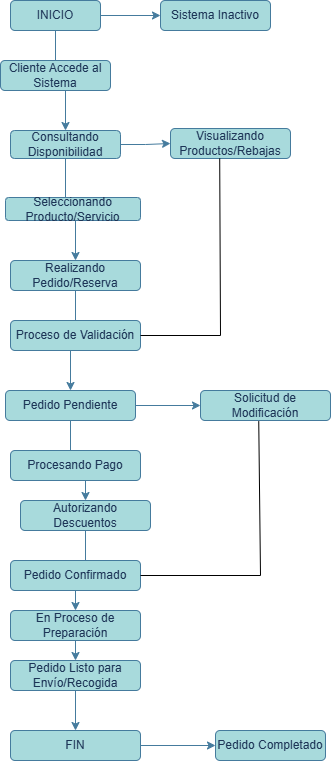

The diagram above was exported from draw.io. Its source (the exported page's mxGraphModel, read from the mxfile embedded in the PNG):
<mxGraphModel dx="1744" dy="930" grid="1" gridSize="10" guides="1" tooltips="1" connect="1" arrows="1" fold="1" page="1" pageScale="1" pageWidth="583" pageHeight="827" math="0" shadow="0">
  <root>
    <mxCell id="0" />
    <mxCell id="1" parent="0" />
    <mxCell id="bRlKY9kh8zRkOsxfyLPO-1" value="" style="edgeStyle=orthogonalEdgeStyle;rounded=0;orthogonalLoop=1;jettySize=auto;html=1;strokeColor=#457B9D;fontColor=#1D3557;fillColor=#A8DADC;" edge="1" parent="1" source="bRlKY9kh8zRkOsxfyLPO-3" target="bRlKY9kh8zRkOsxfyLPO-12">
      <mxGeometry relative="1" as="geometry" />
    </mxCell>
    <mxCell id="bRlKY9kh8zRkOsxfyLPO-2" value="" style="edgeStyle=orthogonalEdgeStyle;rounded=0;orthogonalLoop=1;jettySize=auto;html=1;strokeColor=#457B9D;fontColor=#1D3557;fillColor=#A8DADC;" edge="1" parent="1" source="bRlKY9kh8zRkOsxfyLPO-3" target="bRlKY9kh8zRkOsxfyLPO-7">
      <mxGeometry relative="1" as="geometry" />
    </mxCell>
    <mxCell id="bRlKY9kh8zRkOsxfyLPO-3" value="INICIO" style="rounded=1;whiteSpace=wrap;html=1;strokeColor=#457B9D;fontColor=#1D3557;fillColor=#A8DADC;" vertex="1" parent="1">
      <mxGeometry x="90" y="50" width="90" height="30" as="geometry" />
    </mxCell>
    <mxCell id="bRlKY9kh8zRkOsxfyLPO-4" value="Cliente Accede al Sistema" style="rounded=1;whiteSpace=wrap;html=1;strokeColor=#457B9D;fontColor=#1D3557;fillColor=#A8DADC;" vertex="1" parent="1">
      <mxGeometry x="80" y="110" width="110" height="30" as="geometry" />
    </mxCell>
    <mxCell id="bRlKY9kh8zRkOsxfyLPO-5" value="" style="edgeStyle=orthogonalEdgeStyle;rounded=0;orthogonalLoop=1;jettySize=auto;html=1;strokeColor=#457B9D;fontColor=#1D3557;fillColor=#A8DADC;" edge="1" parent="1" source="bRlKY9kh8zRkOsxfyLPO-7" target="bRlKY9kh8zRkOsxfyLPO-10">
      <mxGeometry relative="1" as="geometry" />
    </mxCell>
    <mxCell id="bRlKY9kh8zRkOsxfyLPO-6" value="" style="edgeStyle=orthogonalEdgeStyle;rounded=0;orthogonalLoop=1;jettySize=auto;html=1;strokeColor=#457B9D;fontColor=#1D3557;fillColor=#A8DADC;" edge="1" parent="1" source="bRlKY9kh8zRkOsxfyLPO-7" target="bRlKY9kh8zRkOsxfyLPO-21">
      <mxGeometry relative="1" as="geometry" />
    </mxCell>
    <mxCell id="bRlKY9kh8zRkOsxfyLPO-7" value="Consultando Disponibilidad" style="rounded=1;whiteSpace=wrap;html=1;strokeColor=#457B9D;fontColor=#1D3557;fillColor=#A8DADC;" vertex="1" parent="1">
      <mxGeometry x="90" y="180" width="110" height="28" as="geometry" />
    </mxCell>
    <mxCell id="bRlKY9kh8zRkOsxfyLPO-8" value="Seleccionando Producto/Servicio" style="rounded=1;whiteSpace=wrap;html=1;strokeColor=#457B9D;fontColor=#1D3557;fillColor=#A8DADC;" vertex="1" parent="1">
      <mxGeometry x="85" y="247" width="135" height="23" as="geometry" />
    </mxCell>
    <mxCell id="bRlKY9kh8zRkOsxfyLPO-9" value="" style="edgeStyle=orthogonalEdgeStyle;rounded=0;orthogonalLoop=1;jettySize=auto;html=1;strokeColor=#457B9D;fontColor=#1D3557;fillColor=#A8DADC;" edge="1" parent="1" source="bRlKY9kh8zRkOsxfyLPO-10" target="bRlKY9kh8zRkOsxfyLPO-16">
      <mxGeometry relative="1" as="geometry" />
    </mxCell>
    <mxCell id="bRlKY9kh8zRkOsxfyLPO-10" value="Realizando Pedido/Reserva" style="rounded=1;whiteSpace=wrap;html=1;strokeColor=#457B9D;fontColor=#1D3557;fillColor=#A8DADC;" vertex="1" parent="1">
      <mxGeometry x="90" y="310" width="130" height="30" as="geometry" />
    </mxCell>
    <mxCell id="bRlKY9kh8zRkOsxfyLPO-11" value="Proceso de Validación" style="rounded=1;whiteSpace=wrap;html=1;strokeColor=#457B9D;fontColor=#1D3557;fillColor=#A8DADC;" vertex="1" parent="1">
      <mxGeometry x="90" y="370" width="130" height="30" as="geometry" />
    </mxCell>
    <mxCell id="bRlKY9kh8zRkOsxfyLPO-12" value="Sistema Inactivo" style="rounded=1;whiteSpace=wrap;html=1;strokeColor=#457B9D;fontColor=#1D3557;fillColor=#A8DADC;" vertex="1" parent="1">
      <mxGeometry x="240" y="50" width="110" height="30" as="geometry" />
    </mxCell>
    <mxCell id="bRlKY9kh8zRkOsxfyLPO-13" value="" style="rounded=1;whiteSpace=wrap;html=1;strokeColor=#457B9D;fontColor=#1D3557;fillColor=#A8DADC;" vertex="1" parent="1">
      <mxGeometry x="150" y="470" width="130" as="geometry" />
    </mxCell>
    <mxCell id="bRlKY9kh8zRkOsxfyLPO-14" value="" style="edgeStyle=orthogonalEdgeStyle;rounded=0;orthogonalLoop=1;jettySize=auto;html=1;strokeColor=#457B9D;fontColor=#1D3557;fillColor=#A8DADC;" edge="1" parent="1" source="bRlKY9kh8zRkOsxfyLPO-16" target="bRlKY9kh8zRkOsxfyLPO-19">
      <mxGeometry relative="1" as="geometry" />
    </mxCell>
    <mxCell id="bRlKY9kh8zRkOsxfyLPO-15" value="" style="edgeStyle=orthogonalEdgeStyle;rounded=0;orthogonalLoop=1;jettySize=auto;html=1;strokeColor=#457B9D;fontColor=#1D3557;fillColor=#A8DADC;" edge="1" parent="1" source="bRlKY9kh8zRkOsxfyLPO-16" target="bRlKY9kh8zRkOsxfyLPO-22">
      <mxGeometry relative="1" as="geometry" />
    </mxCell>
    <mxCell id="bRlKY9kh8zRkOsxfyLPO-16" value="Pedido Pendiente" style="rounded=1;whiteSpace=wrap;html=1;strokeColor=#457B9D;fontColor=#1D3557;fillColor=#A8DADC;" vertex="1" parent="1">
      <mxGeometry x="85" y="440" width="130" height="30" as="geometry" />
    </mxCell>
    <mxCell id="bRlKY9kh8zRkOsxfyLPO-17" value="Procesando Pago" style="rounded=1;whiteSpace=wrap;html=1;strokeColor=#457B9D;fontColor=#1D3557;fillColor=#A8DADC;" vertex="1" parent="1">
      <mxGeometry x="90" y="500" width="130" height="30" as="geometry" />
    </mxCell>
    <mxCell id="bRlKY9kh8zRkOsxfyLPO-18" value="" style="edgeStyle=orthogonalEdgeStyle;rounded=0;orthogonalLoop=1;jettySize=auto;html=1;strokeColor=#457B9D;fontColor=#1D3557;fillColor=#A8DADC;" edge="1" parent="1" source="bRlKY9kh8zRkOsxfyLPO-19" target="bRlKY9kh8zRkOsxfyLPO-24">
      <mxGeometry relative="1" as="geometry" />
    </mxCell>
    <mxCell id="bRlKY9kh8zRkOsxfyLPO-19" value="Autorizando Descuentos" style="rounded=1;whiteSpace=wrap;html=1;strokeColor=#457B9D;fontColor=#1D3557;fillColor=#A8DADC;" vertex="1" parent="1">
      <mxGeometry x="100" y="550" width="130" height="30" as="geometry" />
    </mxCell>
    <mxCell id="bRlKY9kh8zRkOsxfyLPO-20" value="Pedido Confirmado" style="rounded=1;whiteSpace=wrap;html=1;strokeColor=#457B9D;fontColor=#1D3557;fillColor=#A8DADC;" vertex="1" parent="1">
      <mxGeometry x="90" y="610" width="130" height="30" as="geometry" />
    </mxCell>
    <mxCell id="bRlKY9kh8zRkOsxfyLPO-21" value="Visualizando Productos/Rebajas" style="rounded=1;whiteSpace=wrap;html=1;strokeColor=#457B9D;fontColor=#1D3557;fillColor=#A8DADC;" vertex="1" parent="1">
      <mxGeometry x="250" y="178" width="120" height="30" as="geometry" />
    </mxCell>
    <mxCell id="bRlKY9kh8zRkOsxfyLPO-22" value="Solicitud de Modificación" style="rounded=1;whiteSpace=wrap;html=1;strokeColor=#457B9D;fontColor=#1D3557;fillColor=#A8DADC;" vertex="1" parent="1">
      <mxGeometry x="280" y="440" width="130" height="30" as="geometry" />
    </mxCell>
    <mxCell id="bRlKY9kh8zRkOsxfyLPO-23" style="edgeStyle=orthogonalEdgeStyle;rounded=0;orthogonalLoop=1;jettySize=auto;html=1;exitX=0.5;exitY=1;exitDx=0;exitDy=0;entryX=0.5;entryY=0;entryDx=0;entryDy=0;strokeColor=#457B9D;fontColor=#1D3557;fillColor=#A8DADC;" edge="1" parent="1" source="bRlKY9kh8zRkOsxfyLPO-24" target="bRlKY9kh8zRkOsxfyLPO-26">
      <mxGeometry relative="1" as="geometry" />
    </mxCell>
    <mxCell id="bRlKY9kh8zRkOsxfyLPO-24" value="En Proceso de Preparación" style="rounded=1;whiteSpace=wrap;html=1;strokeColor=#457B9D;fontColor=#1D3557;fillColor=#A8DADC;" vertex="1" parent="1">
      <mxGeometry x="90" y="660" width="130" height="30" as="geometry" />
    </mxCell>
    <mxCell id="bRlKY9kh8zRkOsxfyLPO-25" value="" style="edgeStyle=orthogonalEdgeStyle;rounded=0;orthogonalLoop=1;jettySize=auto;html=1;strokeColor=#457B9D;fontColor=#1D3557;fillColor=#A8DADC;" edge="1" parent="1" source="bRlKY9kh8zRkOsxfyLPO-26" target="bRlKY9kh8zRkOsxfyLPO-28">
      <mxGeometry relative="1" as="geometry" />
    </mxCell>
    <mxCell id="bRlKY9kh8zRkOsxfyLPO-26" value="Pedido Listo para Envío/Recogida" style="rounded=1;whiteSpace=wrap;html=1;strokeColor=#457B9D;fontColor=#1D3557;fillColor=#A8DADC;" vertex="1" parent="1">
      <mxGeometry x="90" y="710" width="130" height="30" as="geometry" />
    </mxCell>
    <mxCell id="bRlKY9kh8zRkOsxfyLPO-27" value="" style="edgeStyle=orthogonalEdgeStyle;rounded=0;orthogonalLoop=1;jettySize=auto;html=1;strokeColor=#457B9D;fontColor=#1D3557;fillColor=#A8DADC;" edge="1" parent="1" source="bRlKY9kh8zRkOsxfyLPO-28" target="bRlKY9kh8zRkOsxfyLPO-29">
      <mxGeometry relative="1" as="geometry" />
    </mxCell>
    <mxCell id="bRlKY9kh8zRkOsxfyLPO-28" value="FIN" style="rounded=1;whiteSpace=wrap;html=1;strokeColor=#457B9D;fontColor=#1D3557;fillColor=#A8DADC;" vertex="1" parent="1">
      <mxGeometry x="90" y="780" width="130" height="30" as="geometry" />
    </mxCell>
    <mxCell id="bRlKY9kh8zRkOsxfyLPO-29" value="Pedido Completado" style="rounded=1;whiteSpace=wrap;html=1;strokeColor=#457B9D;fontColor=#1D3557;fillColor=#A8DADC;" vertex="1" parent="1">
      <mxGeometry x="295" y="780" width="110" height="30" as="geometry" />
    </mxCell>
    <mxCell id="bRlKY9kh8zRkOsxfyLPO-30" value="" style="endArrow=none;html=1;rounded=0;exitX=1;exitY=0.5;exitDx=0;exitDy=0;entryX=0.41;entryY=0.998;entryDx=0;entryDy=0;entryPerimeter=0;" edge="1" parent="1" source="bRlKY9kh8zRkOsxfyLPO-11" target="bRlKY9kh8zRkOsxfyLPO-21">
      <mxGeometry width="50" height="50" relative="1" as="geometry">
        <mxPoint x="330" y="340" as="sourcePoint" />
        <mxPoint x="380" y="290" as="targetPoint" />
        <Array as="points">
          <mxPoint x="300" y="385" />
        </Array>
      </mxGeometry>
    </mxCell>
    <mxCell id="bRlKY9kh8zRkOsxfyLPO-31" value="" style="endArrow=none;html=1;rounded=0;exitX=1;exitY=0.5;exitDx=0;exitDy=0;entryX=0.448;entryY=1.027;entryDx=0;entryDy=0;entryPerimeter=0;" edge="1" parent="1" source="bRlKY9kh8zRkOsxfyLPO-20" target="bRlKY9kh8zRkOsxfyLPO-22">
      <mxGeometry width="50" height="50" relative="1" as="geometry">
        <mxPoint x="330" y="560" as="sourcePoint" />
        <mxPoint x="380" y="510" as="targetPoint" />
        <Array as="points">
          <mxPoint x="340" y="625" />
        </Array>
      </mxGeometry>
    </mxCell>
  </root>
</mxGraphModel>